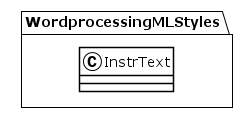

The diagram above was rendered by PlantUML. Its source (embedded in the PNG):
@startuml
!theme plain
package WordprocessingMLStyles {
class InstrText {
}
}
@enduml